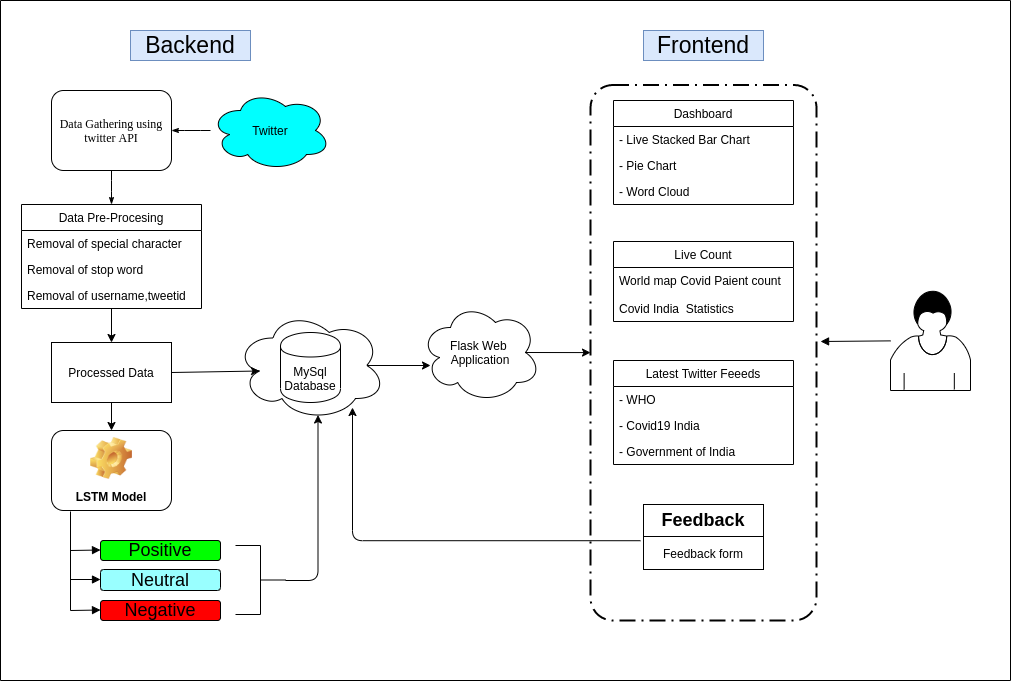

The diagram above was exported from draw.io. Its source (the exported page's mxGraphModel, read from the mxfile embedded in the PNG):
<mxGraphModel dx="868" dy="459" grid="1" gridSize="10" guides="1" tooltips="1" connect="1" arrows="1" fold="1" page="1" pageScale="1" pageWidth="1100" pageHeight="850" background="#ffffff" math="0" shadow="0">
  <root>
    <mxCell id="0" />
    <mxCell id="1" parent="0" />
    <mxCell id="17ea667e15c223fc-28" style="edgeStyle=orthogonalEdgeStyle;rounded=1;html=1;labelBackgroundColor=none;startArrow=none;startFill=0;startSize=5;endArrow=classicThin;endFill=1;endSize=5;jettySize=auto;orthogonalLoop=1;strokeWidth=1;fontFamily=Verdana;fontSize=8" parent="1" source="bERgihXMJnnn6RUquZ9O-1" target="17ea667e15c223fc-2" edge="1">
      <mxGeometry relative="1" as="geometry">
        <mxPoint x="211" y="137" as="sourcePoint" />
      </mxGeometry>
    </mxCell>
    <mxCell id="17ea667e15c223fc-29" style="edgeStyle=orthogonalEdgeStyle;rounded=1;html=1;labelBackgroundColor=none;startArrow=none;startFill=0;startSize=5;endArrow=classicThin;endFill=1;endSize=5;jettySize=auto;orthogonalLoop=1;strokeWidth=1;fontFamily=Verdana;fontSize=8;entryX=0.5;entryY=0;entryDx=0;entryDy=0;" parent="1" source="17ea667e15c223fc-2" target="bERgihXMJnnn6RUquZ9O-4" edge="1">
      <mxGeometry relative="1" as="geometry">
        <mxPoint x="301" y="197" as="targetPoint" />
      </mxGeometry>
    </mxCell>
    <mxCell id="17ea667e15c223fc-2" value="Data Gathering using twitter API" style="rounded=1;whiteSpace=wrap;html=1;shadow=0;labelBackgroundColor=none;strokeWidth=1;fontFamily=Verdana;fontSize=12;align=center;" parent="1" vertex="1">
      <mxGeometry x="91" y="150" width="120" height="80" as="geometry" />
    </mxCell>
    <mxCell id="bERgihXMJnnn6RUquZ9O-1" value="Twitter" style="ellipse;shape=cloud;whiteSpace=wrap;html=1;fillColor=#00FFFF;" parent="1" vertex="1">
      <mxGeometry x="250" y="150" width="120" height="80" as="geometry" />
    </mxCell>
    <mxCell id="bERgihXMJnnn6RUquZ9O-10" value="LSTM Model" style="label;whiteSpace=wrap;html=1;align=center;verticalAlign=bottom;spacingLeft=0;spacingBottom=4;imageAlign=center;imageVerticalAlign=top;image=img/clipart/Gear_128x128.png;strokeWidth=1;fillColor=#FFFFFF;" parent="1" vertex="1">
      <mxGeometry x="91" y="490" width="120" height="80" as="geometry" />
    </mxCell>
    <mxCell id="bERgihXMJnnn6RUquZ9O-11" value="&lt;font style=&quot;font-size: 18px&quot;&gt;Negative&lt;/font&gt;" style="rounded=1;whiteSpace=wrap;html=1;strokeWidth=1;fillColor=#FF0000;" parent="1" vertex="1">
      <mxGeometry x="140" y="660" width="120" height="20" as="geometry" />
    </mxCell>
    <mxCell id="bERgihXMJnnn6RUquZ9O-12" value="&lt;font style=&quot;font-size: 18px&quot;&gt;Neutral&lt;/font&gt;" style="rounded=1;whiteSpace=wrap;html=1;strokeWidth=1;fillColor=#99FFFF;" parent="1" vertex="1">
      <mxGeometry x="140" y="629" width="120" height="21" as="geometry" />
    </mxCell>
    <mxCell id="bERgihXMJnnn6RUquZ9O-13" value="&lt;font style=&quot;font-size: 18px&quot;&gt;Positive&lt;/font&gt;" style="rounded=1;whiteSpace=wrap;html=1;strokeWidth=1;fillColor=#00FF00;" parent="1" vertex="1">
      <mxGeometry x="140" y="600" width="120" height="20" as="geometry" />
    </mxCell>
    <mxCell id="bERgihXMJnnn6RUquZ9O-23" value="Processed Data" style="rounded=0;whiteSpace=wrap;html=1;strokeWidth=1;fillColor=#FFFFFF;" parent="1" vertex="1">
      <mxGeometry x="91" y="402" width="120" height="60" as="geometry" />
    </mxCell>
    <mxCell id="bERgihXMJnnn6RUquZ9O-25" value="" style="endArrow=classic;html=1;exitX=0.5;exitY=1;exitDx=0;exitDy=0;entryX=0.5;entryY=0;entryDx=0;entryDy=0;" parent="1" source="bERgihXMJnnn6RUquZ9O-23" target="bERgihXMJnnn6RUquZ9O-10" edge="1">
      <mxGeometry width="50" height="50" relative="1" as="geometry">
        <mxPoint x="301" y="397" as="sourcePoint" />
        <mxPoint x="301" y="435" as="targetPoint" />
      </mxGeometry>
    </mxCell>
    <mxCell id="daz-0j4SbxKwqWdV2DEG-10" value="Dashboard" style="swimlane;fontStyle=0;childLayout=stackLayout;horizontal=1;startSize=26;fillColor=none;horizontalStack=0;resizeParent=1;resizeParentMax=0;resizeLast=0;collapsible=1;marginBottom=0;strokeWidth=1;perimeterSpacing=0;" parent="1" vertex="1">
      <mxGeometry x="653" y="160" width="180" height="104" as="geometry" />
    </mxCell>
    <mxCell id="daz-0j4SbxKwqWdV2DEG-11" value="- Live Stacked Bar Chart" style="text;strokeColor=none;fillColor=none;align=left;verticalAlign=top;spacingLeft=4;spacingRight=4;overflow=hidden;rotatable=0;points=[[0,0.5],[1,0.5]];portConstraint=eastwest;" parent="daz-0j4SbxKwqWdV2DEG-10" vertex="1">
      <mxGeometry y="26" width="180" height="26" as="geometry" />
    </mxCell>
    <mxCell id="daz-0j4SbxKwqWdV2DEG-12" value="- Pie Chart" style="text;strokeColor=none;fillColor=none;align=left;verticalAlign=top;spacingLeft=4;spacingRight=4;overflow=hidden;rotatable=0;points=[[0,0.5],[1,0.5]];portConstraint=eastwest;labelBorderColor=none;" parent="daz-0j4SbxKwqWdV2DEG-10" vertex="1">
      <mxGeometry y="52" width="180" height="26" as="geometry" />
    </mxCell>
    <mxCell id="daz-0j4SbxKwqWdV2DEG-14" value="- Word Cloud" style="text;strokeColor=none;fillColor=none;align=left;verticalAlign=top;spacingLeft=4;spacingRight=4;overflow=hidden;rotatable=0;points=[[0,0.5],[1,0.5]];portConstraint=eastwest;" parent="daz-0j4SbxKwqWdV2DEG-10" vertex="1">
      <mxGeometry y="78" width="180" height="26" as="geometry" />
    </mxCell>
    <mxCell id="daz-0j4SbxKwqWdV2DEG-15" value="" style="endArrow=classic;html=1;" parent="daz-0j4SbxKwqWdV2DEG-10" target="daz-0j4SbxKwqWdV2DEG-14" edge="1">
      <mxGeometry width="50" height="50" relative="1" as="geometry">
        <mxPoint x="90" y="104" as="sourcePoint" />
        <mxPoint x="140" y="54" as="targetPoint" />
      </mxGeometry>
    </mxCell>
    <mxCell id="__k_--TV4s1uBIGO1BCY-1" value="&lt;font style=&quot;font-size: 23px&quot;&gt;Backend&lt;/font&gt;" style="text;html=1;strokeColor=#6c8ebf;fillColor=#dae8fc;align=center;verticalAlign=middle;whiteSpace=wrap;rounded=0;" parent="1" vertex="1">
      <mxGeometry x="170" y="90" width="120" height="30" as="geometry" />
    </mxCell>
    <mxCell id="__k_--TV4s1uBIGO1BCY-27" value="" style="endArrow=none;html=1;" parent="1" edge="1">
      <mxGeometry width="50" height="50" relative="1" as="geometry">
        <mxPoint x="40" y="740" as="sourcePoint" />
        <mxPoint x="40" y="60" as="targetPoint" />
      </mxGeometry>
    </mxCell>
    <mxCell id="__k_--TV4s1uBIGO1BCY-29" value="" style="endArrow=none;html=1;" parent="1" edge="1">
      <mxGeometry width="50" height="50" relative="1" as="geometry">
        <mxPoint x="40" y="60" as="sourcePoint" />
        <mxPoint x="1050" y="60" as="targetPoint" />
      </mxGeometry>
    </mxCell>
    <mxCell id="__k_--TV4s1uBIGO1BCY-30" value="" style="endArrow=none;html=1;" parent="1" edge="1">
      <mxGeometry width="50" height="50" relative="1" as="geometry">
        <mxPoint x="40" y="740" as="sourcePoint" />
        <mxPoint x="1050" y="740" as="targetPoint" />
      </mxGeometry>
    </mxCell>
    <mxCell id="__k_--TV4s1uBIGO1BCY-39" value="&lt;font style=&quot;font-size: 23px&quot;&gt;Frontend&lt;/font&gt;" style="text;html=1;strokeColor=#6c8ebf;fillColor=#dae8fc;align=center;verticalAlign=middle;whiteSpace=wrap;rounded=0;" parent="1" vertex="1">
      <mxGeometry x="683" y="90" width="120" height="30" as="geometry" />
    </mxCell>
    <mxCell id="__k_--TV4s1uBIGO1BCY-40" value="" style="endArrow=none;html=1;" parent="1" edge="1">
      <mxGeometry width="50" height="50" relative="1" as="geometry">
        <mxPoint x="1050" y="740" as="sourcePoint" />
        <mxPoint x="1050" y="60" as="targetPoint" />
      </mxGeometry>
    </mxCell>
    <mxCell id="__k_--TV4s1uBIGO1BCY-49" value="&lt;font style=&quot;font-size: 18px&quot;&gt;&lt;b&gt;Feedback&lt;/b&gt;&lt;/font&gt;" style="rounded=0;whiteSpace=wrap;html=1;" parent="1" vertex="1">
      <mxGeometry x="683" y="564" width="120" height="32" as="geometry" />
    </mxCell>
    <mxCell id="daz-0j4SbxKwqWdV2DEG-1" value="" style="ellipse;shape=cloud;whiteSpace=wrap;html=1;" parent="1" vertex="1">
      <mxGeometry x="275" y="370" width="150" height="110" as="geometry" />
    </mxCell>
    <mxCell id="daz-0j4SbxKwqWdV2DEG-2" value="MySql Database" style="shape=cylinder;whiteSpace=wrap;html=1;boundedLbl=1;backgroundOutline=1;" parent="1" vertex="1">
      <mxGeometry x="320" y="392" width="60" height="70" as="geometry" />
    </mxCell>
    <mxCell id="daz-0j4SbxKwqWdV2DEG-8" value="Flask Web&amp;nbsp;&lt;br&gt;Application" style="ellipse;shape=cloud;whiteSpace=wrap;html=1;" parent="1" vertex="1">
      <mxGeometry x="460" y="362" width="120" height="100" as="geometry" />
    </mxCell>
    <mxCell id="daz-0j4SbxKwqWdV2DEG-27" value="Feedback form" style="rounded=0;whiteSpace=wrap;html=1;" parent="1" vertex="1">
      <mxGeometry x="683" y="596" width="120" height="33" as="geometry" />
    </mxCell>
    <mxCell id="daz-0j4SbxKwqWdV2DEG-33" value="" style="rounded=1;arcSize=10;dashed=1;strokeColor=#000000;fillColor=none;gradientColor=none;dashPattern=8 3 1 3;strokeWidth=2;" parent="1" vertex="1">
      <mxGeometry x="630" y="144.5" width="226" height="535.5" as="geometry" />
    </mxCell>
    <mxCell id="daz-0j4SbxKwqWdV2DEG-34" value="" style="shape=mxgraph.bpmn.user_task;html=1;outlineConnect=0;" parent="1" vertex="1">
      <mxGeometry x="930" y="350" width="80" height="100" as="geometry" />
    </mxCell>
    <mxCell id="daz-0j4SbxKwqWdV2DEG-36" value="" style="endArrow=block;endFill=1;endSize=6;html=1;entryX=1.018;entryY=0.479;entryDx=0;entryDy=0;entryPerimeter=0;" parent="1" source="daz-0j4SbxKwqWdV2DEG-34" target="daz-0j4SbxKwqWdV2DEG-33" edge="1">
      <mxGeometry width="100" relative="1" as="geometry">
        <mxPoint x="1110" y="340.5" as="sourcePoint" />
        <mxPoint x="1210" y="340.5" as="targetPoint" />
      </mxGeometry>
    </mxCell>
    <mxCell id="bERgihXMJnnn6RUquZ9O-4" value="Data Pre-Procesing" style="swimlane;fontStyle=0;childLayout=stackLayout;horizontal=1;startSize=26;fillColor=none;horizontalStack=0;resizeParent=1;resizeParentMax=0;resizeLast=0;collapsible=1;marginBottom=0;strokeWidth=1;perimeterSpacing=0;" parent="1" vertex="1">
      <mxGeometry x="61" y="264" width="180" height="104" as="geometry" />
    </mxCell>
    <mxCell id="bERgihXMJnnn6RUquZ9O-5" value="Removal of special character" style="text;strokeColor=none;fillColor=none;align=left;verticalAlign=top;spacingLeft=4;spacingRight=4;overflow=hidden;rotatable=0;points=[[0,0.5],[1,0.5]];portConstraint=eastwest;" parent="bERgihXMJnnn6RUquZ9O-4" vertex="1">
      <mxGeometry y="26" width="180" height="26" as="geometry" />
    </mxCell>
    <mxCell id="bERgihXMJnnn6RUquZ9O-6" value="Removal of stop word" style="text;strokeColor=none;fillColor=none;align=left;verticalAlign=top;spacingLeft=4;spacingRight=4;overflow=hidden;rotatable=0;points=[[0,0.5],[1,0.5]];portConstraint=eastwest;labelBorderColor=none;" parent="bERgihXMJnnn6RUquZ9O-4" vertex="1">
      <mxGeometry y="52" width="180" height="26" as="geometry" />
    </mxCell>
    <mxCell id="bERgihXMJnnn6RUquZ9O-24" value="" style="endArrow=classic;html=1;entryX=0.5;entryY=0;entryDx=0;entryDy=0;" parent="bERgihXMJnnn6RUquZ9O-4" target="bERgihXMJnnn6RUquZ9O-23" edge="1">
      <mxGeometry width="50" height="50" relative="1" as="geometry">
        <mxPoint x="90" y="104" as="sourcePoint" />
        <mxPoint x="140" y="54" as="targetPoint" />
      </mxGeometry>
    </mxCell>
    <mxCell id="bERgihXMJnnn6RUquZ9O-7" value="Removal of username,tweetid" style="text;strokeColor=none;fillColor=none;align=left;verticalAlign=top;spacingLeft=4;spacingRight=4;overflow=hidden;rotatable=0;points=[[0,0.5],[1,0.5]];portConstraint=eastwest;" parent="bERgihXMJnnn6RUquZ9O-4" vertex="1">
      <mxGeometry y="78" width="180" height="26" as="geometry" />
    </mxCell>
    <mxCell id="bERgihXMJnnn6RUquZ9O-15" value="" style="endArrow=classic;html=1;" parent="bERgihXMJnnn6RUquZ9O-4" target="bERgihXMJnnn6RUquZ9O-7" edge="1">
      <mxGeometry width="50" height="50" relative="1" as="geometry">
        <mxPoint x="90" y="104" as="sourcePoint" />
        <mxPoint x="140" y="54" as="targetPoint" />
      </mxGeometry>
    </mxCell>
    <mxCell id="daz-0j4SbxKwqWdV2DEG-40" value="" style="endArrow=block;endFill=1;endSize=6;html=1;" parent="1" edge="1">
      <mxGeometry width="100" relative="1" as="geometry">
        <mxPoint x="110" y="610" as="sourcePoint" />
        <mxPoint x="140" y="609.5" as="targetPoint" />
      </mxGeometry>
    </mxCell>
    <mxCell id="daz-0j4SbxKwqWdV2DEG-41" value="" style="endArrow=block;endFill=1;endSize=6;html=1;" parent="1" edge="1">
      <mxGeometry width="100" relative="1" as="geometry">
        <mxPoint x="110" y="639" as="sourcePoint" />
        <mxPoint x="140" y="639" as="targetPoint" />
      </mxGeometry>
    </mxCell>
    <mxCell id="daz-0j4SbxKwqWdV2DEG-42" value="" style="endArrow=block;endFill=1;endSize=6;html=1;" parent="1" edge="1">
      <mxGeometry width="100" relative="1" as="geometry">
        <mxPoint x="110" y="670" as="sourcePoint" />
        <mxPoint x="140" y="669.5" as="targetPoint" />
      </mxGeometry>
    </mxCell>
    <mxCell id="daz-0j4SbxKwqWdV2DEG-43" value="" style="endArrow=none;html=1;rounded=0;" parent="1" edge="1">
      <mxGeometry relative="1" as="geometry">
        <mxPoint x="110" y="571" as="sourcePoint" />
        <mxPoint x="110" y="670" as="targetPoint" />
      </mxGeometry>
    </mxCell>
    <mxCell id="daz-0j4SbxKwqWdV2DEG-44" value="" style="html=1;shape=mxgraph.flowchart.annotation_2;align=left;labelPosition=right;rotation=-180;" parent="1" vertex="1">
      <mxGeometry x="275" y="605" width="50" height="69" as="geometry" />
    </mxCell>
    <mxCell id="daz-0j4SbxKwqWdV2DEG-46" value="" style="edgeStyle=segmentEdgeStyle;endArrow=classic;html=1;entryX=0.55;entryY=0.95;entryDx=0;entryDy=0;entryPerimeter=0;fontStyle=1" parent="1" target="daz-0j4SbxKwqWdV2DEG-1" edge="1">
      <mxGeometry width="50" height="50" relative="1" as="geometry">
        <mxPoint x="325" y="640" as="sourcePoint" />
        <mxPoint x="375" y="590" as="targetPoint" />
      </mxGeometry>
    </mxCell>
    <mxCell id="daz-0j4SbxKwqWdV2DEG-16" value="Live Count" style="swimlane;fontStyle=0;childLayout=stackLayout;horizontal=1;startSize=26;fillColor=none;horizontalStack=0;resizeParent=1;resizeParentMax=0;resizeLast=0;collapsible=1;marginBottom=0;strokeWidth=1;perimeterSpacing=0;" parent="1" vertex="1">
      <mxGeometry x="653" y="301" width="180" height="80" as="geometry" />
    </mxCell>
    <mxCell id="daz-0j4SbxKwqWdV2DEG-18" value="World map Covid Paient count&#10;&#10;Covid India  Statistics" style="text;strokeColor=none;fillColor=none;align=left;verticalAlign=top;spacingLeft=4;spacingRight=4;overflow=hidden;rotatable=0;points=[[0,0.5],[1,0.5]];portConstraint=eastwest;labelBorderColor=none;" parent="daz-0j4SbxKwqWdV2DEG-16" vertex="1">
      <mxGeometry y="26" width="180" height="54" as="geometry" />
    </mxCell>
    <mxCell id="daz-0j4SbxKwqWdV2DEG-22" value="Latest Twitter Feeeds" style="swimlane;fontStyle=0;childLayout=stackLayout;horizontal=1;startSize=26;fillColor=none;horizontalStack=0;resizeParent=1;resizeParentMax=0;resizeLast=0;collapsible=1;marginBottom=0;strokeWidth=1;perimeterSpacing=0;" parent="1" vertex="1">
      <mxGeometry x="653" y="420" width="180" height="104" as="geometry" />
    </mxCell>
    <mxCell id="daz-0j4SbxKwqWdV2DEG-23" value="- WHO " style="text;strokeColor=none;fillColor=none;align=left;verticalAlign=top;spacingLeft=4;spacingRight=4;overflow=hidden;rotatable=0;points=[[0,0.5],[1,0.5]];portConstraint=eastwest;" parent="daz-0j4SbxKwqWdV2DEG-22" vertex="1">
      <mxGeometry y="26" width="180" height="26" as="geometry" />
    </mxCell>
    <mxCell id="daz-0j4SbxKwqWdV2DEG-24" value="- Covid19 India" style="text;strokeColor=none;fillColor=none;align=left;verticalAlign=top;spacingLeft=4;spacingRight=4;overflow=hidden;rotatable=0;points=[[0,0.5],[1,0.5]];portConstraint=eastwest;labelBorderColor=none;" parent="daz-0j4SbxKwqWdV2DEG-22" vertex="1">
      <mxGeometry y="52" width="180" height="26" as="geometry" />
    </mxCell>
    <mxCell id="daz-0j4SbxKwqWdV2DEG-25" value="- Government of India" style="text;strokeColor=none;fillColor=none;align=left;verticalAlign=top;spacingLeft=4;spacingRight=4;overflow=hidden;rotatable=0;points=[[0,0.5],[1,0.5]];portConstraint=eastwest;" parent="daz-0j4SbxKwqWdV2DEG-22" vertex="1">
      <mxGeometry y="78" width="180" height="26" as="geometry" />
    </mxCell>
    <mxCell id="daz-0j4SbxKwqWdV2DEG-26" value="" style="endArrow=classic;html=1;" parent="daz-0j4SbxKwqWdV2DEG-22" target="daz-0j4SbxKwqWdV2DEG-25" edge="1">
      <mxGeometry width="50" height="50" relative="1" as="geometry">
        <mxPoint x="90" y="104" as="sourcePoint" />
        <mxPoint x="140" y="54" as="targetPoint" />
      </mxGeometry>
    </mxCell>
    <mxCell id="daz-0j4SbxKwqWdV2DEG-52" value="" style="endArrow=classic;html=1;exitX=1;exitY=0.5;exitDx=0;exitDy=0;entryX=0.16;entryY=0.55;entryDx=0;entryDy=0;entryPerimeter=0;" parent="1" source="bERgihXMJnnn6RUquZ9O-23" target="daz-0j4SbxKwqWdV2DEG-1" edge="1">
      <mxGeometry width="50" height="50" relative="1" as="geometry">
        <mxPoint x="580" y="430" as="sourcePoint" />
        <mxPoint x="630" y="380" as="targetPoint" />
      </mxGeometry>
    </mxCell>
    <mxCell id="daz-0j4SbxKwqWdV2DEG-53" value="" style="endArrow=classic;html=1;exitX=0.875;exitY=0.5;exitDx=0;exitDy=0;exitPerimeter=0;" parent="1" source="daz-0j4SbxKwqWdV2DEG-1" edge="1">
      <mxGeometry width="50" height="50" relative="1" as="geometry">
        <mxPoint x="580" y="430" as="sourcePoint" />
        <mxPoint x="470" y="425" as="targetPoint" />
      </mxGeometry>
    </mxCell>
    <mxCell id="daz-0j4SbxKwqWdV2DEG-54" value="" style="endArrow=classic;html=1;exitX=0.875;exitY=0.5;exitDx=0;exitDy=0;exitPerimeter=0;" parent="1" source="daz-0j4SbxKwqWdV2DEG-8" target="daz-0j4SbxKwqWdV2DEG-33" edge="1">
      <mxGeometry width="50" height="50" relative="1" as="geometry">
        <mxPoint x="580" y="430" as="sourcePoint" />
        <mxPoint x="630" y="380" as="targetPoint" />
      </mxGeometry>
    </mxCell>
    <mxCell id="daz-0j4SbxKwqWdV2DEG-57" value="" style="edgeStyle=segmentEdgeStyle;endArrow=classic;html=1;exitX=0.221;exitY=0.851;exitDx=0;exitDy=0;exitPerimeter=0;entryX=0.78;entryY=0.882;entryDx=0;entryDy=0;entryPerimeter=0;" parent="1" source="daz-0j4SbxKwqWdV2DEG-33" target="daz-0j4SbxKwqWdV2DEG-1" edge="1">
      <mxGeometry width="50" height="50" relative="1" as="geometry">
        <mxPoint x="550" y="600" as="sourcePoint" />
        <mxPoint x="600" y="550" as="targetPoint" />
      </mxGeometry>
    </mxCell>
  </root>
</mxGraphModel>